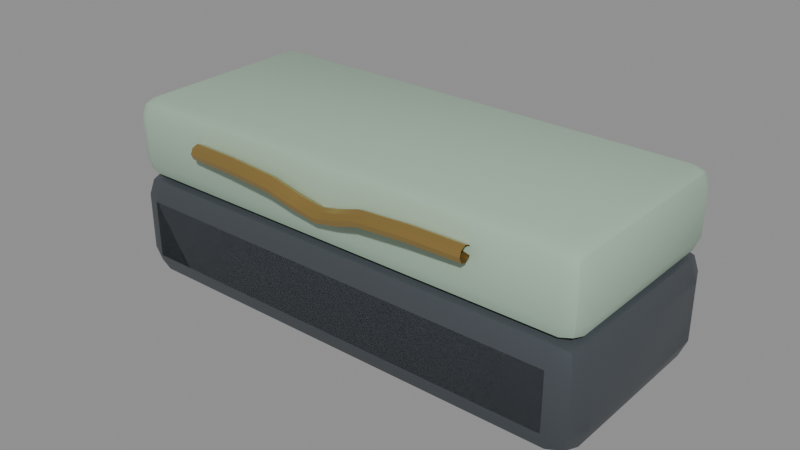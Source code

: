 # Source: checkout_product_eyewear_case.blend  (saved by Blender 5.1.30; exported with 4.5.12 LTS)
import bpy
from mathutils import Matrix  # noqa: F401  (used for matrix-valued properties, if any)

bpy.ops.wm.read_factory_settings(use_empty=True)
scene = bpy.context.scene
scene.name = 'Scene'

# ---- materials (node trees are filled in below, after node groups)
mat_m_charcoal = bpy.data.materials.new('M_Charcoal')
mat_m_charcoal.diffuse_color = (0.055, 0.065, 0.075, 1.0)
mat_m_skuaccent = bpy.data.materials.new('M_SKUAccent')
mat_m_skuaccent.diffuse_color = (0.38, 0.52, 0.4, 1.0)
mat_m_brass = bpy.data.materials.new('M_Brass')
mat_m_brass.diffuse_color = (0.58, 0.39, 0.12, 1.0)
mat_m_collision = bpy.data.materials.new('M_Collision')
mat_m_collision.use_transparency_overlap = False
mat_m_collision.show_transparent_back = False
mat_m_collision.diffuse_color = (1.0, 0.0, 1.0, 0.0)

# ---- material node trees
mat_m_charcoal.use_nodes = True; mat_m_charcoal.node_tree.nodes.clear()
_N = mat_m_charcoal.node_tree.nodes; _L = mat_m_charcoal.node_tree.links
n0 = _N.new('ShaderNodeBsdfPrincipled'); n0.name = 'Principled BSDF'; n0.location = (-200, 100)
n0.inputs[0].default_value = (0.055, 0.065, 0.075, 1.0)
n0.inputs[2].default_value = 0.43
n1 = _N.new('ShaderNodeOutputMaterial'); n1.name = 'Material Output'; n1.location = (200, 100)
_L.new(n0.outputs[0], n1.inputs[0])
n1.is_active_output = True
mat_m_skuaccent.use_nodes = True; mat_m_skuaccent.node_tree.nodes.clear()
_N = mat_m_skuaccent.node_tree.nodes; _L = mat_m_skuaccent.node_tree.links
n0 = _N.new('ShaderNodeBsdfPrincipled'); n0.name = 'Principled BSDF'; n0.location = (-200, 100)
n0.inputs[0].default_value = (0.38, 0.52, 0.4, 1.0)
n0.inputs[2].default_value = 0.52
n1 = _N.new('ShaderNodeOutputMaterial'); n1.name = 'Material Output'; n1.location = (200, 100)
_L.new(n0.outputs[0], n1.inputs[0])
n1.is_active_output = True
mat_m_brass.use_nodes = True; mat_m_brass.node_tree.nodes.clear()
_N = mat_m_brass.node_tree.nodes; _L = mat_m_brass.node_tree.links
n0 = _N.new('ShaderNodeBsdfPrincipled'); n0.name = 'Principled BSDF'; n0.location = (-200, 100)
n0.inputs[0].default_value = (0.58, 0.39, 0.12, 1.0)
n0.inputs[1].default_value = 0.88
n0.inputs[2].default_value = 0.3
n1 = _N.new('ShaderNodeOutputMaterial'); n1.name = 'Material Output'; n1.location = (200, 100)
_L.new(n0.outputs[0], n1.inputs[0])
n1.is_active_output = True
mat_m_collision.use_nodes = True; mat_m_collision.node_tree.nodes.clear()
_N = mat_m_collision.node_tree.nodes; _L = mat_m_collision.node_tree.links
n0 = _N.new('ShaderNodeBsdfPrincipled'); n0.name = 'Principled BSDF'; n0.location = (-200, 100)
n0.inputs[0].default_value = (1.0, 0.0, 1.0, 0.0)
n0.inputs[2].default_value = 1.0
n0.inputs[4].default_value = 0.0
n1 = _N.new('ShaderNodeOutputMaterial'); n1.name = 'Material Output'; n1.location = (200, 100)
_L.new(n0.outputs[0], n1.inputs[0])
n1.is_active_output = True

# ---- meshes
me_cube = bpy.data.meshes.new('Cube')
me_cube.from_pydata([(-0.07136, -0.02636, -0.018), (-0.07136, -0.035, -0.00936), (-0.08, -0.02636, -0.00936), (-0.07136, -0.03247, -0.01547), (-0.07635, -0.03135, -0.01435), (-0.07747, -0.03247, -0.00936), (-0.07747, -0.02636, -0.01547), (-0.07136, -0.035, 0.00936), (-0.07136, -0.02636, 0.018), (-0.08, -0.02636, 0.00936), (-0.07136, -0.03247, 0.01547), (-0.07635, -0.03135, 0.01435), (-0.07747, -0.02636, 0.01547), (-0.07747, -0.03247, 0.00936), (-0.07136, 0.02636, -0.018), (-0.08, 0.02636, -0.00936), (-0.07136, 0.035, -0.00936), (-0.07747, 0.02636, -0.01547), (-0.07635, 0.03135, -0.01435), (-0.07747, 0.03247, -0.00936), (-0.07136, 0.03247, -0.01547), (-0.07136, 0.02636, 0.018), (-0.07136, 0.035, 0.00936), (-0.08, 0.02636, 0.00936), (-0.07136, 0.03247, 0.01547), (-0.07635, 0.03135, 0.01435), (-0.07747, 0.03247, 0.00936), (-0.07747, 0.02636, 0.01547), (0.07136, -0.02636, -0.018), (0.08, -0.02636, -0.00936), (0.07136, -0.035, -0.00936), (0.07747, -0.02636, -0.01547), (0.07635, -0.03135, -0.01435), (0.07747, -0.03247, -0.00936), (0.07136, -0.03247, -0.01547), (0.07136, -0.02636, 0.018), (0.07136, -0.035, 0.00936), (0.08, -0.02636, 0.00936), (0.07136, -0.03247, 0.01547), (0.07635, -0.03135, 0.01435), (0.07747, -0.03247, 0.00936), (0.07747, -0.02636, 0.01547), (0.07136, 0.02636, -0.018), (0.07136, 0.035, -0.00936), (0.08, 0.02636, -0.00936), (0.07136, 0.03247, -0.01547), (0.07635, 0.03135, -0.01435), (0.07747, 0.03247, -0.00936), (0.07747, 0.02636, -0.01547), (0.07136, 0.02636, 0.018), (0.08, 0.02636, 0.00936), (0.07136, 0.035, 0.00936), (0.07747, 0.02636, 0.01547), (0.07635, 0.03135, 0.01435), (0.07747, 0.03247, 0.00936), (0.07136, 0.03247, 0.01547)], [], [(0, 3, 4, 6), (1, 5, 4, 3), (2, 6, 4, 5), (7, 10, 11, 13), (8, 12, 11, 10), (9, 13, 11, 12), (14, 17, 18, 20), (15, 19, 18, 17), (16, 20, 18, 19), (21, 24, 25, 27), (22, 26, 25, 24), (23, 27, 25, 26), (28, 31, 32, 34), (29, 33, 32, 31), (30, 34, 32, 33), (35, 38, 39, 41), (36, 40, 39, 38), (37, 41, 39, 40), (42, 45, 46, 48), (43, 47, 46, 45), (44, 48, 46, 47), (49, 52, 53, 55), (50, 54, 53, 52), (51, 55, 53, 54), (14, 0, 6, 17), (17, 6, 2, 15), (1, 7, 13, 5), (5, 13, 9, 2), (8, 21, 27, 12), (12, 27, 23, 9), (22, 16, 19, 26), (26, 19, 15, 23), (42, 14, 20, 45), (45, 20, 16, 43), (21, 49, 55, 24), (24, 55, 51, 22), (50, 44, 47, 54), (54, 47, 43, 51), (28, 42, 48, 31), (31, 48, 44, 29), (49, 35, 41, 52), (52, 41, 37, 50), (36, 30, 33, 40), (40, 33, 29, 37), (0, 28, 34, 3), (3, 34, 30, 1), (35, 8, 10, 38), (38, 10, 7, 36), (14, 42, 28, 0), (2, 9, 23, 15), (30, 36, 7, 1), (49, 21, 8, 35), (16, 22, 51, 43), (44, 50, 37, 29)])
me_cube.polygons.foreach_set('use_smooth', [True] * 54)
_k = set([(3, 4), (3, 34), (4, 5), (4, 6), (5, 13), (6, 17), (10, 11), (10, 38), (11, 12), (11, 13), (12, 27), (17, 18), (18, 19), (18, 20), (19, 26), (20, 45), (24, 25), (24, 55), (25, 26), (25, 27), (31, 32), (31, 48), (32, 33), (32, 34), (33, 40), (38, 39), (39, 40), (39, 41), (41, 52), (45, 46), (46, 47), (46, 48), (47, 54), (52, 53), (53, 54), (53, 55)])
me_cube.attributes.new('sharp_edge', 'BOOLEAN', 'EDGE').data.foreach_set('value', [ (min(e.vertices), max(e.vertices)) in _k for e in me_cube.edges])
_uv = me_cube.uv_layers.new(name='UVMap')
_uv.uv.foreach_set('vector', [0.03324, 0.03324, 0.005768, 0.03324, 0.01081, 0.01081, 0.03324, 0.005768, 0.7245, 0.03069, 0.7245, 0.005768, 0.7469, 0.01165, 0.752, 0.03278, 0.7245, 0.9668, 0.752, 0.9668, 0.7469, 0.9892, 0.7245, 0.9942, 0.6403, 0.03069, 0.6128, 0.03278, 0.6179, 0.01165, 0.6403, 0.005768, 0.3368, 0.675, 0.3368, 0.7025, 0.3143, 0.6974, 0.3093, 0.675, 0.6403, 0.9668, 0.6403, 0.9942, 0.6179, 0.9892, 0.6128, 0.9668, 0.2703, 0.03324, 0.2703, 0.005768, 0.2927, 0.01081, 0.2978, 0.03324, 0.7245, 0.7297, 0.7245, 0.7022, 0.7469, 0.7073, 0.752, 0.7297, 0.8751, 0.6616, 0.9026, 0.6637, 0.8976, 0.6867, 0.8751, 0.6907, 0.5738, 0.675, 0.6013, 0.675, 0.5963, 0.6974, 0.5738, 0.7025, 0.791, 0.6616, 0.791, 0.6907, 0.7685, 0.6867, 0.7635, 0.6637, 0.6403, 0.7297, 0.6128, 0.7297, 0.6179, 0.7073, 0.6403, 0.7022, 0.03324, 0.675, 0.03324, 0.7025, 0.01081, 0.6974, 0.005768, 0.675, 0.8751, 0.7297, 0.8751, 0.7022, 0.8976, 0.7073, 0.9026, 0.7297, 0.7245, 0.6616, 0.752, 0.6637, 0.7469, 0.6867, 0.7245, 0.6907, 0.3368, 0.03324, 0.3093, 0.03324, 0.3143, 0.01081, 0.3368, 0.005768, 0.6403, 0.6616, 0.6403, 0.6907, 0.6179, 0.6867, 0.6128, 0.6637, 0.791, 0.7297, 0.7635, 0.7297, 0.7685, 0.7073, 0.791, 0.7022, 0.2703, 0.675, 0.2978, 0.675, 0.2927, 0.6974, 0.2703, 0.7025, 0.8751, 0.03069, 0.8751, 0.005768, 0.8976, 0.01165, 0.9026, 0.03278, 0.8751, 0.9668, 0.9026, 0.9668, 0.8976, 0.9892, 0.8751, 0.9942, 0.5738, 0.03324, 0.5738, 0.005768, 0.5963, 0.01081, 0.6013, 0.03324, 0.791, 0.9668, 0.791, 0.9942, 0.7685, 0.9892, 0.7635, 0.9668, 0.791, 0.03069, 0.7635, 0.03278, 0.7685, 0.01165, 0.791, 0.005768, 0.2703, 0.03324, 0.03324, 0.03324, 0.03324, 0.005768, 0.2703, 0.005768, 0.752, 0.7297, 0.752, 0.9668, 0.7245, 0.9668, 0.7245, 0.7297, 0.7245, 0.03069, 0.6403, 0.03069, 0.6403, 0.005768, 0.7245, 0.005768, 0.7245, 0.9942, 0.6403, 0.9942, 0.6403, 0.9668, 0.7245, 0.9668, 0.3368, 0.675, 0.5738, 0.675, 0.5738, 0.7025, 0.3368, 0.7025, 0.6128, 0.9668, 0.6128, 0.7297, 0.6403, 0.7297, 0.6403, 0.9668, 0.791, 0.6616, 0.8751, 0.6616, 0.8751, 0.6907, 0.791, 0.6907, 0.6403, 0.7022, 0.7245, 0.7022, 0.7245, 0.7297, 0.6403, 0.7297, 0.2703, 0.675, 0.2703, 0.03324, 0.2978, 0.03324, 0.2978, 0.675, 0.9026, 0.03278, 0.9026, 0.6637, 0.8751, 0.6616, 0.8751, 0.03069, 0.5738, 0.675, 0.5738, 0.03324, 0.6013, 0.03324, 0.6013, 0.675, 0.7635, 0.6637, 0.7635, 0.03278, 0.791, 0.03069, 0.791, 0.6616, 0.791, 0.9668, 0.8751, 0.9668, 0.8751, 0.9942, 0.791, 0.9942, 0.791, 0.005768, 0.8751, 0.005768, 0.8751, 0.03069, 0.791, 0.03069, 0.03324, 0.675, 0.2703, 0.675, 0.2703, 0.7025, 0.03324, 0.7025, 0.9026, 0.7297, 0.9026, 0.9668, 0.8751, 0.9668, 0.8751, 0.7297, 0.5738, 0.03324, 0.3368, 0.03324, 0.3368, 0.005768, 0.5738, 0.005768, 0.7635, 0.9668, 0.7635, 0.7297, 0.791, 0.7297, 0.791, 0.9668, 0.6403, 0.6616, 0.7245, 0.6616, 0.7245, 0.6907, 0.6403, 0.6907, 0.791, 0.7022, 0.8751, 0.7022, 0.8751, 0.7297, 0.791, 0.7297, 0.03324, 0.03324, 0.03324, 0.675, 0.005768, 0.675, 0.005768, 0.03324, 0.752, 0.03278, 0.752, 0.6637, 0.7245, 0.6616, 0.7245, 0.03069, 0.3368, 0.03324, 0.3368, 0.675, 0.3093, 0.675, 0.3093, 0.03324, 0.6128, 0.6637, 0.6128, 0.03278, 0.6403, 0.03069, 0.6403, 0.6616, 0.2703, 0.03324, 0.2703, 0.675, 0.03324, 0.675, 0.03324, 0.03324, 0.7245, 0.9668, 0.6403, 0.9668, 0.6403, 0.7297, 0.7245, 0.7297, 0.7245, 0.6616, 0.6403, 0.6616, 0.6403, 0.03069, 0.7245, 0.03069, 0.5738, 0.03324, 0.5738, 0.675, 0.3368, 0.675, 0.3368, 0.03324, 0.8751, 0.6616, 0.791, 0.6616, 0.791, 0.03069, 0.8751, 0.03069, 0.8751, 0.9668, 0.791, 0.9668, 0.791, 0.7297, 0.8751, 0.7297])
me_cube.materials.append(mat_m_charcoal)
me_cube.update()
me_cube_001 = bpy.data.meshes.new('Cube.001')
me_cube_001.from_pydata([(-0.07276, -0.02776, -0.013), (-0.07276, -0.034, -0.00676), (-0.079, -0.02776, -0.00676), (-0.07276, -0.03217, -0.01117), (-0.07636, -0.03136, -0.01036), (-0.07717, -0.03217, -0.00676), (-0.07717, -0.02776, -0.01117), (-0.07276, -0.034, 0.00676), (-0.07276, -0.02776, 0.013), (-0.079, -0.02776, 0.00676), (-0.07276, -0.03217, 0.01117), (-0.07636, -0.03136, 0.01036), (-0.07717, -0.02776, 0.01117), (-0.07717, -0.03217, 0.00676), (-0.07276, 0.02776, -0.013), (-0.079, 0.02776, -0.00676), (-0.07276, 0.034, -0.00676), (-0.07717, 0.02776, -0.01117), (-0.07636, 0.03136, -0.01036), (-0.07717, 0.03217, -0.00676), (-0.07276, 0.03217, -0.01117), (-0.07276, 0.02776, 0.013), (-0.07276, 0.034, 0.00676), (-0.079, 0.02776, 0.00676), (-0.07276, 0.03217, 0.01117), (-0.07636, 0.03136, 0.01036), (-0.07717, 0.03217, 0.00676), (-0.07717, 0.02776, 0.01117), (0.07276, -0.02776, -0.013), (0.079, -0.02776, -0.00676), (0.07276, -0.034, -0.00676), (0.07717, -0.02776, -0.01117), (0.07636, -0.03136, -0.01036), (0.07717, -0.03217, -0.00676), (0.07276, -0.03217, -0.01117), (0.07276, -0.02776, 0.013), (0.07276, -0.034, 0.00676), (0.079, -0.02776, 0.00676), (0.07276, -0.03217, 0.01117), (0.07636, -0.03136, 0.01036), (0.07717, -0.03217, 0.00676), (0.07717, -0.02776, 0.01117), (0.07276, 0.02776, -0.013), (0.07276, 0.034, -0.00676), (0.079, 0.02776, -0.00676), (0.07276, 0.03217, -0.01117), (0.07636, 0.03136, -0.01036), (0.07717, 0.03217, -0.00676), (0.07717, 0.02776, -0.01117), (0.07276, 0.02776, 0.013), (0.079, 0.02776, 0.00676), (0.07276, 0.034, 0.00676), (0.07717, 0.02776, 0.01117), (0.07636, 0.03136, 0.01036), (0.07717, 0.03217, 0.00676), (0.07276, 0.03217, 0.01117)], [], [(0, 3, 4, 6), (1, 5, 4, 3), (2, 6, 4, 5), (7, 10, 11, 13), (8, 12, 11, 10), (9, 13, 11, 12), (14, 17, 18, 20), (15, 19, 18, 17), (16, 20, 18, 19), (21, 24, 25, 27), (22, 26, 25, 24), (23, 27, 25, 26), (28, 31, 32, 34), (29, 33, 32, 31), (30, 34, 32, 33), (35, 38, 39, 41), (36, 40, 39, 38), (37, 41, 39, 40), (42, 45, 46, 48), (43, 47, 46, 45), (44, 48, 46, 47), (49, 52, 53, 55), (50, 54, 53, 52), (51, 55, 53, 54), (14, 0, 6, 17), (17, 6, 2, 15), (1, 7, 13, 5), (5, 13, 9, 2), (8, 21, 27, 12), (12, 27, 23, 9), (22, 16, 19, 26), (26, 19, 15, 23), (42, 14, 20, 45), (45, 20, 16, 43), (21, 49, 55, 24), (24, 55, 51, 22), (50, 44, 47, 54), (54, 47, 43, 51), (28, 42, 48, 31), (31, 48, 44, 29), (49, 35, 41, 52), (52, 41, 37, 50), (36, 30, 33, 40), (40, 33, 29, 37), (0, 28, 34, 3), (3, 34, 30, 1), (35, 8, 10, 38), (38, 10, 7, 36), (14, 42, 28, 0), (2, 9, 23, 15), (30, 36, 7, 1), (49, 21, 8, 35), (16, 22, 51, 43), (44, 50, 37, 29)])
me_cube_001.polygons.foreach_set('use_smooth', [True] * 54)
_k = set([(3, 4), (3, 34), (4, 5), (4, 6), (5, 13), (6, 17), (10, 11), (10, 38), (11, 12), (11, 13), (12, 27), (17, 18), (18, 19), (18, 20), (19, 26), (20, 45), (24, 25), (24, 55), (25, 26), (25, 27), (31, 32), (31, 48), (32, 33), (32, 34), (33, 40), (38, 39), (39, 40), (39, 41), (41, 52), (45, 46), (46, 47), (46, 48), (47, 54), (52, 53), (53, 54), (53, 55)])
me_cube_001.attributes.new('sharp_edge', 'BOOLEAN', 'EDGE').data.foreach_set('value', [ (min(e.vertices), max(e.vertices)) in _k for e in me_cube_001.edges])
_uv = me_cube_001.uv_layers.new(name='UVMap')
_uv.uv.foreach_set('vector', [0.02693, 0.02693, 0.005661, 0.02693, 0.009563, 0.009563, 0.02693, 0.005661, 0.735, 0.02693, 0.735, 0.005661, 0.7524, 0.009563, 0.7563, 0.02693, 0.9731, 0.288, 0.9943, 0.2897, 0.9904, 0.3074, 0.9731, 0.3106, 0.6699, 0.02693, 0.6486, 0.02693, 0.6525, 0.009563, 0.6699, 0.005661, 0.3484, 0.7283, 0.3484, 0.7496, 0.331, 0.7457, 0.3271, 0.7283, 0.9079, 0.288, 0.9079, 0.3106, 0.8905, 0.3074, 0.8866, 0.2897, 0.2945, 0.02693, 0.2945, 0.005661, 0.3119, 0.009563, 0.3158, 0.02693, 0.9731, 0.02496, 0.9731, 0.005661, 0.9904, 0.01021, 0.9943, 0.02657, 0.7889, 0.02818, 0.7676, 0.02657, 0.7715, 0.008783, 0.7889, 0.005661, 0.616, 0.7283, 0.6373, 0.7283, 0.6334, 0.7457, 0.616, 0.7496, 0.854, 0.02818, 0.854, 0.005661, 0.8714, 0.008783, 0.8753, 0.02657, 0.9079, 0.02496, 0.8866, 0.02657, 0.8905, 0.01021, 0.9079, 0.005661, 0.02693, 0.7283, 0.02693, 0.7496, 0.009563, 0.7457, 0.005661, 0.7283, 0.9079, 0.6043, 0.9079, 0.6268, 0.8905, 0.6237, 0.8866, 0.6059, 0.735, 0.7283, 0.7563, 0.7283, 0.7524, 0.7457, 0.735, 0.7496, 0.3484, 0.02693, 0.3271, 0.02693, 0.331, 0.009563, 0.3484, 0.005661, 0.6699, 0.7283, 0.6699, 0.7496, 0.6525, 0.7457, 0.6486, 0.7283, 0.9731, 0.6043, 0.9943, 0.6059, 0.9904, 0.6237, 0.9731, 0.6268, 0.2945, 0.7283, 0.3158, 0.7283, 0.3119, 0.7457, 0.2945, 0.7496, 0.7889, 0.7177, 0.7889, 0.737, 0.7715, 0.7325, 0.7676, 0.7161, 0.9079, 0.3412, 0.8866, 0.3428, 0.8905, 0.3264, 0.9079, 0.3219, 0.616, 0.02693, 0.616, 0.005661, 0.6334, 0.009563, 0.6373, 0.02693, 0.9731, 0.3412, 0.9731, 0.3219, 0.9904, 0.3264, 0.9943, 0.3428, 0.854, 0.7177, 0.8753, 0.7161, 0.8714, 0.7325, 0.854, 0.737, 0.2945, 0.02693, 0.02693, 0.02693, 0.02693, 0.005661, 0.2945, 0.005661, 0.9943, 0.02657, 0.9943, 0.2897, 0.9731, 0.288, 0.9731, 0.02496, 0.735, 0.02693, 0.6699, 0.02693, 0.6699, 0.005661, 0.735, 0.005661, 0.9731, 0.3106, 0.9079, 0.3106, 0.9079, 0.288, 0.9731, 0.288, 0.3484, 0.7283, 0.616, 0.7283, 0.616, 0.7496, 0.3484, 0.7496, 0.8866, 0.2897, 0.8866, 0.02657, 0.9079, 0.02496, 0.9079, 0.288, 0.854, 0.02818, 0.7889, 0.02818, 0.7889, 0.005661, 0.854, 0.005661, 0.9079, 0.005661, 0.9731, 0.005661, 0.9731, 0.02496, 0.9079, 0.02496, 0.2945, 0.7283, 0.2945, 0.02693, 0.3158, 0.02693, 0.3158, 0.7283, 0.7676, 0.7161, 0.7676, 0.02657, 0.7889, 0.02818, 0.7889, 0.7177, 0.616, 0.7283, 0.616, 0.02693, 0.6373, 0.02693, 0.6373, 0.7283, 0.8753, 0.02657, 0.8753, 0.7161, 0.854, 0.7177, 0.854, 0.02818, 0.9731, 0.3412, 0.9079, 0.3412, 0.9079, 0.3219, 0.9731, 0.3219, 0.854, 0.737, 0.7889, 0.737, 0.7889, 0.7177, 0.854, 0.7177, 0.02693, 0.7283, 0.2945, 0.7283, 0.2945, 0.7496, 0.02693, 0.7496, 0.8866, 0.6059, 0.8866, 0.3428, 0.9079, 0.3412, 0.9079, 0.6043, 0.616, 0.02693, 0.3484, 0.02693, 0.3484, 0.005661, 0.616, 0.005661, 0.9943, 0.3428, 0.9943, 0.6059, 0.9731, 0.6043, 0.9731, 0.3412, 0.6699, 0.7283, 0.735, 0.7283, 0.735, 0.7496, 0.6699, 0.7496, 0.9731, 0.6268, 0.9079, 0.6268, 0.9079, 0.6043, 0.9731, 0.6043, 0.02693, 0.02693, 0.02693, 0.7283, 0.005661, 0.7283, 0.005661, 0.02693, 0.7563, 0.02693, 0.7563, 0.7283, 0.735, 0.7283, 0.735, 0.02693, 0.3484, 0.02693, 0.3484, 0.7283, 0.3271, 0.7283, 0.3271, 0.02693, 0.6486, 0.7283, 0.6486, 0.02693, 0.6699, 0.02693, 0.6699, 0.7283, 0.2945, 0.02693, 0.2945, 0.7283, 0.02693, 0.7283, 0.02693, 0.02693, 0.9731, 0.288, 0.9079, 0.288, 0.9079, 0.02496, 0.9731, 0.02496, 0.735, 0.7283, 0.6699, 0.7283, 0.6699, 0.02693, 0.735, 0.02693, 0.616, 0.02693, 0.616, 0.7283, 0.3484, 0.7283, 0.3484, 0.02693, 0.7889, 0.02818, 0.854, 0.02818, 0.854, 0.7177, 0.7889, 0.7177, 0.9079, 0.3412, 0.9731, 0.3412, 0.9731, 0.6043, 0.9079, 0.6043])
me_cube_001.materials.append(mat_m_skuaccent)
me_cube_001.update()
me_eyewearlensmarkcurve = bpy.data.meshes.new('EyewearLensMarkCurve')
me_eyewearlensmarkcurve.from_pydata([(-0.04789, -0.03424, 0.05277), (-0.048, -0.036, 0.0535), (-0.04811, -0.03776, 0.05277), (-0.04816, -0.0385, 0.051), (-0.04811, -0.03776, 0.04923), (-0.048, -0.036, 0.0485), (-0.04789, -0.03424, 0.04923), (-0.04784, -0.0335, 0.051), (-0.03184, -0.03566, 0.05347), (-0.03195, -0.03743, 0.05421), (-0.03206, -0.03919, 0.05347), (-0.03211, -0.03992, 0.05171), (-0.03206, -0.03919, 0.04994), (-0.03195, -0.03743, 0.04921), (-0.03184, -0.03566, 0.04994), (-0.0318, -0.03493, 0.05171), (-0.01574, -0.03624, 0.05275), (-0.01552, -0.038, 0.05345), (-0.01558, -0.03977, 0.05272), (-0.01589, -0.0405, 0.05097), (-0.01626, -0.03976, 0.04925), (-0.01648, -0.038, 0.04855), (-0.01642, -0.03623, 0.04928), (-0.01611, -0.0355, 0.05103), (-0.007708, -0.03516, 0.04987), (-0.007287, -0.03691, 0.05052), (-0.007301, -0.03867, 0.04977), (-0.007741, -0.03941, 0.04806), (-0.008351, -0.0387, 0.04639), (-0.008772, -0.03695, 0.04574), (-0.008758, -0.03519, 0.04649), (-0.008317, -0.03445, 0.0482), (2.028e-10, -0.03425, 0.04779), (3.492e-10, -0.03603, 0.0485), (3.492e-10, -0.03779, 0.04775), (5.821e-11, -0.0385, 0.04597), (-2.028e-10, -0.03775, 0.04421), (-3.492e-10, -0.03597, 0.0435), (-3.492e-10, -0.03421, 0.04425), (0.0, -0.0335, 0.04603), (0.007708, -0.03516, 0.04987), (0.007287, -0.03691, 0.05052), (0.007301, -0.03867, 0.04977), (0.007741, -0.03941, 0.04806), (0.008351, -0.0387, 0.04639), (0.008772, -0.03695, 0.04574), (0.008758, -0.03519, 0.04649), (0.008317, -0.03445, 0.0482), (0.01574, -0.03624, 0.05275), (0.01552, -0.038, 0.05345), (0.01558, -0.03977, 0.05272), (0.01589, -0.0405, 0.05097), (0.01626, -0.03976, 0.04925), (0.01648, -0.038, 0.04855), (0.01642, -0.03623, 0.04928), (0.01611, -0.0355, 0.05103), (0.03184, -0.03566, 0.05347), (0.03195, -0.03743, 0.05421), (0.03206, -0.03919, 0.05347), (0.03211, -0.03992, 0.05171), (0.03206, -0.03919, 0.04994), (0.03195, -0.03743, 0.04921), (0.03184, -0.03566, 0.04994), (0.0318, -0.03493, 0.05171), (0.04789, -0.03424, 0.05277), (0.048, -0.036, 0.0535), (0.04811, -0.03776, 0.05277), (0.04816, -0.0385, 0.051), (0.04811, -0.03776, 0.04923), (0.048, -0.036, 0.0485), (0.04789, -0.03424, 0.04923), (0.04784, -0.0335, 0.051)], [], [(0, 8, 15, 7), (1, 9, 8, 0), (2, 10, 9, 1), (3, 11, 10, 2), (4, 12, 11, 3), (5, 13, 12, 4), (6, 14, 13, 5), (7, 15, 14, 6), (8, 16, 23, 15), (9, 17, 16, 8), (10, 18, 17, 9), (11, 19, 18, 10), (12, 20, 19, 11), (13, 21, 20, 12), (14, 22, 21, 13), (15, 23, 22, 14), (16, 24, 31, 23), (17, 25, 24, 16), (18, 26, 25, 17), (19, 27, 26, 18), (20, 28, 27, 19), (21, 29, 28, 20), (22, 30, 29, 21), (23, 31, 30, 22), (24, 32, 39, 31), (25, 33, 32, 24), (26, 34, 33, 25), (27, 35, 34, 26), (28, 36, 35, 27), (29, 37, 36, 28), (30, 38, 37, 29), (31, 39, 38, 30), (32, 40, 47, 39), (33, 41, 40, 32), (34, 42, 41, 33), (35, 43, 42, 34), (36, 44, 43, 35), (37, 45, 44, 36), (38, 46, 45, 37), (39, 47, 46, 38), (40, 48, 55, 47), (41, 49, 48, 40), (42, 50, 49, 41), (43, 51, 50, 42), (44, 52, 51, 43), (45, 53, 52, 44), (46, 54, 53, 45), (47, 55, 54, 46), (48, 56, 63, 55), (49, 57, 56, 48), (50, 58, 57, 49), (51, 59, 58, 50), (52, 60, 59, 51), (53, 61, 60, 52), (54, 62, 61, 53), (55, 63, 62, 54), (56, 64, 71, 63), (57, 65, 64, 56), (58, 66, 65, 57), (59, 67, 66, 58), (60, 68, 67, 59), (61, 69, 68, 60), (62, 70, 69, 61), (63, 71, 70, 62)])
me_eyewearlensmarkcurve.polygons.foreach_set('use_smooth', [True] * 64)
_k = set([(0, 8), (1, 9), (2, 10), (3, 11), (4, 12), (5, 13), (6, 14), (7, 15), (8, 16), (9, 17), (10, 18), (11, 19), (12, 20), (13, 21), (14, 22), (15, 23), (16, 24), (17, 25), (18, 26), (19, 27), (20, 28), (21, 29), (22, 30), (23, 31), (24, 32), (25, 33), (26, 34), (27, 35), (28, 36), (29, 37), (30, 38), (31, 39), (32, 40), (33, 41), (34, 42), (35, 43), (36, 44), (37, 45), (38, 46), (39, 47), (40, 48), (41, 49), (42, 50), (43, 51), (44, 52), (45, 53), (46, 54), (47, 55), (48, 56), (49, 57), (50, 58), (51, 59), (52, 60), (53, 61), (54, 62), (55, 63), (56, 64), (57, 65), (58, 66), (59, 67), (60, 68), (61, 69), (62, 70), (63, 71)])
me_eyewearlensmarkcurve.attributes.new('sharp_edge', 'BOOLEAN', 'EDGE').data.foreach_set('value', [ (min(e.vertices), max(e.vertices)) in _k for e in me_eyewearlensmarkcurve.edges])
_uv = me_eyewearlensmarkcurve.uv_layers.new(name='UVMap')
_uv.uv.foreach_set('vector', [0.02983, 0.9922, 0.01742, 0.8268, 0.03714, 0.8263, 0.04955, 0.9918, 0.01582, 0.9934, 0.003414, 0.8279, 0.01742, 0.8268, 0.02983, 0.9922, 0.3338, 0.9961, 0.3231, 0.8306, 0.3428, 0.8295, 0.3535, 0.995, 0.3198, 0.9966, 0.309, 0.8311, 0.3231, 0.8306, 0.3338, 0.9961, 0.1588, 0.003885, 0.1464, 0.1694, 0.1267, 0.1689, 0.1391, 0.003414, 0.1728, 0.005022, 0.1604, 0.1705, 0.1464, 0.1694, 0.1588, 0.003885, 0.2413, 0.9922, 0.2521, 0.8268, 0.2718, 0.8279, 0.261, 0.9934, 0.2273, 0.9918, 0.2381, 0.8263, 0.2521, 0.8268, 0.2413, 0.9922, 0.01742, 0.8268, 0.02198, 0.6607, 0.04133, 0.6645, 0.03714, 0.8263, 0.3428, 0.8295, 0.3343, 0.66, 0.3483, 0.6623, 0.3566, 0.8284, 0.3231, 0.8306, 0.3145, 0.6607, 0.3343, 0.66, 0.3428, 0.8295, 0.309, 0.8311, 0.3006, 0.6639, 0.3145, 0.6607, 0.3231, 0.8306, 0.1464, 0.1694, 0.1507, 0.3323, 0.1314, 0.3361, 0.1267, 0.1689, 0.2718, 0.8279, 0.2798, 0.6684, 0.2938, 0.6661, 0.2856, 0.829, 0.2521, 0.8268, 0.2601, 0.6677, 0.2798, 0.6684, 0.2718, 0.8279, 0.2381, 0.8263, 0.2462, 0.6645, 0.2601, 0.6677, 0.2521, 0.8268, 0.02198, 0.6607, 0.05372, 0.5779, 0.07242, 0.5842, 0.04133, 0.6645, 0.00827, 0.6584, 0.04056, 0.5735, 0.05372, 0.5779, 0.02198, 0.6607, 0.3145, 0.6607, 0.3132, 0.5753, 0.3329, 0.5751, 0.3343, 0.66, 0.1314, 0.3361, 0.1634, 0.4202, 0.1501, 0.4247, 0.1177, 0.3393, 0.1507, 0.3323, 0.1821, 0.4139, 0.1634, 0.4202, 0.1314, 0.3361, 0.1644, 0.33, 0.1953, 0.4095, 0.1821, 0.4139, 0.1507, 0.3323, 0.2601, 0.6677, 0.2614, 0.5887, 0.2811, 0.5888, 0.2798, 0.6684, 0.04133, 0.6645, 0.07242, 0.5842, 0.08571, 0.5887, 0.05499, 0.6677, 0.05372, 0.5779, 0.07712, 0.4984, 0.09685, 0.4984, 0.07242, 0.5842, 0.04056, 0.5735, 0.06325, 0.4984, 0.07712, 0.4984, 0.05372, 0.5779, 0.3132, 0.5753, 0.3135, 0.5, 0.3332, 0.5, 0.3329, 0.5751, 0.1634, 0.4202, 0.1869, 0.5, 0.1729, 0.5, 0.1501, 0.4247, 0.1821, 0.4139, 0.2066, 0.5, 0.1869, 0.5, 0.1634, 0.4202, 0.1953, 0.4095, 0.2205, 0.5, 0.2066, 0.5, 0.1821, 0.4139, 0.2614, 0.5887, 0.2611, 0.4984, 0.2808, 0.4984, 0.2811, 0.5888, 0.07242, 0.5842, 0.09685, 0.4984, 0.1109, 0.4984, 0.08571, 0.5887, 0.07712, 0.4984, 0.05372, 0.4189, 0.07242, 0.4126, 0.09685, 0.4984, 0.06325, 0.4984, 0.04056, 0.4233, 0.05372, 0.4189, 0.07712, 0.4984, 0.3135, 0.5, 0.3132, 0.4247, 0.3329, 0.4249, 0.3332, 0.5, 0.1869, 0.5, 0.1634, 0.5798, 0.1501, 0.5753, 0.1729, 0.5, 0.2066, 0.5, 0.1821, 0.5861, 0.1634, 0.5798, 0.1869, 0.5, 0.2205, 0.5, 0.1953, 0.5905, 0.1821, 0.5861, 0.2066, 0.5, 0.2611, 0.4984, 0.2614, 0.4081, 0.2811, 0.4079, 0.2808, 0.4984, 0.09685, 0.4984, 0.07242, 0.4126, 0.08571, 0.4081, 0.1109, 0.4984, 0.05372, 0.4189, 0.02198, 0.3361, 0.04133, 0.3323, 0.07242, 0.4126, 0.04056, 0.4233, 0.00827, 0.3384, 0.02198, 0.3361, 0.05372, 0.4189, 0.3132, 0.4247, 0.3145, 0.3393, 0.3343, 0.34, 0.3329, 0.4249, 0.1634, 0.5798, 0.1314, 0.6639, 0.1177, 0.6607, 0.1501, 0.5753, 0.1821, 0.5861, 0.1507, 0.6677, 0.1314, 0.6639, 0.1634, 0.5798, 0.1953, 0.5905, 0.1644, 0.67, 0.1507, 0.6677, 0.1821, 0.5861, 0.2614, 0.4081, 0.2601, 0.3291, 0.2798, 0.3284, 0.2811, 0.4079, 0.07242, 0.4126, 0.04133, 0.3323, 0.05499, 0.3291, 0.08571, 0.4081, 0.02198, 0.3361, 0.01742, 0.17, 0.03714, 0.1705, 0.04133, 0.3323, 0.3343, 0.34, 0.3428, 0.1705, 0.3566, 0.1716, 0.3483, 0.3377, 0.3145, 0.3393, 0.3231, 0.1694, 0.3428, 0.1705, 0.3343, 0.34, 0.3006, 0.3361, 0.309, 0.1689, 0.3231, 0.1694, 0.3145, 0.3393, 0.1507, 0.6677, 0.1464, 0.8306, 0.1267, 0.8311, 0.1314, 0.6639, 0.2798, 0.3284, 0.2718, 0.1689, 0.2856, 0.1677, 0.2938, 0.3307, 0.2601, 0.3291, 0.2521, 0.17, 0.2718, 0.1689, 0.2798, 0.3284, 0.2462, 0.3323, 0.2381, 0.1705, 0.2521, 0.17, 0.2601, 0.3291, 0.01742, 0.17, 0.02983, 0.004551, 0.04955, 0.005022, 0.03714, 0.1705, 0.003414, 0.1689, 0.01582, 0.003414, 0.02983, 0.004551, 0.01742, 0.17, 0.3231, 0.1694, 0.3338, 0.003885, 0.3535, 0.005022, 0.3428, 0.1705, 0.309, 0.1689, 0.3198, 0.003414, 0.3338, 0.003885, 0.3231, 0.1694, 0.1464, 0.8306, 0.1588, 0.9961, 0.1391, 0.9966, 0.1267, 0.8311, 0.1604, 0.8295, 0.1728, 0.995, 0.1588, 0.9961, 0.1464, 0.8306, 0.2521, 0.17, 0.2413, 0.004551, 0.261, 0.003414, 0.2718, 0.1689, 0.2381, 0.1705, 0.2273, 0.005022, 0.2413, 0.004551, 0.2521, 0.17])
me_eyewearlensmarkcurve.materials.append(mat_m_brass)
me_eyewearlensmarkcurve.auto_texspace = False
me_eyewearlensmarkcurve.update()
me_cube_002 = bpy.data.meshes.new('Cube.002')
me_cube_002.from_pydata([(-0.08, -0.035, -0.03), (-0.08, -0.035, 0.03), (-0.08, 0.035, -0.03), (-0.08, 0.035, 0.03), (0.08, -0.035, -0.03), (0.08, -0.035, 0.03), (0.08, 0.035, -0.03), (0.08, 0.035, 0.03)], [], [(0, 1, 3, 2), (2, 3, 7, 6), (6, 7, 5, 4), (4, 5, 1, 0), (2, 6, 4, 0), (7, 3, 1, 5)])
me_cube_002.polygons.foreach_set('use_smooth', [True] * 6)
_k = set([(0, 1), (0, 2), (0, 4), (1, 3), (1, 5), (2, 3), (2, 6), (3, 7), (4, 5), (4, 6), (5, 7), (6, 7)])
me_cube_002.attributes.new('sharp_edge', 'BOOLEAN', 'EDGE').data.foreach_set('value', [ (min(e.vertices), max(e.vertices)) in _k for e in me_cube_002.edges])
_uv = me_cube_002.uv_layers.new(name='UVMap')
_uv.uv.foreach_set('vector', [0.2258, 0.8605, 0.005906, 0.8605, 0.005906, 0.604, 0.2258, 0.604, 0.7624, 0.5922, 0.5426, 0.5922, 0.5426, 0.005906, 0.7624, 0.005906, 0.4941, 0.8605, 0.2742, 0.8605, 0.2742, 0.604, 0.4941, 0.604, 0.9941, 0.5922, 0.7742, 0.5922, 0.7742, 0.005906, 0.9941, 0.005906, 0.2624, 0.005906, 0.2624, 0.5922, 0.005906, 0.5922, 0.005906, 0.005906, 0.5307, 0.005906, 0.5307, 0.5922, 0.2742, 0.5922, 0.2742, 0.005906])
me_cube_002.materials.append(mat_m_collision)
me_cube_002.update()

# ---- objects
ob_checkout_product_eyewear_case = bpy.data.objects.new('checkout_product_eyewear_case', None)
ob_eyewearcaselower = bpy.data.objects.new('EyewearCaseLower', me_cube)
ob_eyewearcaselid = bpy.data.objects.new('EyewearCaseLid', me_cube_001)
ob_eyewearlensmark = bpy.data.objects.new('EyewearLensMark', me_eyewearlensmarkcurve)
ob_anchor_productbarcode = bpy.data.objects.new('ANCHOR_ProductBarcode', None)
ob_anchor_productgripprimary = bpy.data.objects.new('ANCHOR_ProductGripPrimary', None)
ob_col_product = bpy.data.objects.new('COL_Product', me_cube_002)

# ---- transforms, parenting, visibility, modifiers, constraints
ob_checkout_product_eyewear_case.location = (0.0, 0.0, 0.0)
ob_checkout_product_eyewear_case.empty_display_size = 0.06
ob_eyewearcaselower.parent = ob_checkout_product_eyewear_case
ob_eyewearcaselower.location = (0.0, 0.0, 0.018)
ob_eyewearcaselid.parent = ob_checkout_product_eyewear_case
ob_eyewearcaselid.location = (0.0, 0.0, 0.047)
ob_eyewearlensmark.parent = ob_checkout_product_eyewear_case
ob_eyewearlensmark.location = (0.0, 0.0, 0.0)
ob_anchor_productbarcode.parent = ob_checkout_product_eyewear_case
ob_anchor_productbarcode.location = (0.0, 0.037, 0.03)
ob_anchor_productbarcode.empty_display_type = 'ARROWS'
ob_anchor_productbarcode.empty_display_size = 0.045
ob_anchor_productgripprimary.parent = ob_checkout_product_eyewear_case
ob_anchor_productgripprimary.location = (0.0, 0.0, 0.036)
ob_anchor_productgripprimary.empty_display_type = 'ARROWS'
ob_anchor_productgripprimary.empty_display_size = 0.045
ob_col_product.parent = ob_checkout_product_eyewear_case
ob_col_product.location = (0.0, 0.0, 0.03)
ob_col_product.display_type = 'WIRE'
ob_col_product.show_in_front = True

# ---- collection membership
scene.collection.objects.link(ob_checkout_product_eyewear_case)
scene.collection.objects.link(ob_eyewearcaselower)
scene.collection.objects.link(ob_eyewearcaselid)
scene.collection.objects.link(ob_eyewearlensmark)
scene.collection.objects.link(ob_anchor_productbarcode)
scene.collection.objects.link(ob_anchor_productgripprimary)
scene.collection.objects.link(ob_col_product)

# ---- scene / render settings (as saved in the file)
scene.frame_start = 1; scene.frame_end = 90; scene.frame_set(1)
scene.render.engine = 'BLENDER_EEVEE_NEXT'
scene.render.fps = 30
scene.render.bake_bias = 0.0
scene.render.bake_samples = 0
scene.cycles.sampling_pattern = 'TABULATED_SOBOL'
scene.eevee.use_volume_custom_range = False
bpy.context.view_layer.update()

# ---- added for rendering (the .blend has no active camera and no usable light): camera, sun + grey world if the file has none
cam_auto = bpy.data.cameras.new('AutoCamera')
cam_auto.lens = 50.0
cam_auto.sensor_width = 36.0
cam_auto.clip_end = 1000.0
ob_auto_camera = bpy.data.objects.new('AutoCamera', cam_auto)
scene.collection.objects.link(ob_auto_camera)
ob_auto_camera.location = (0.185045, -0.224803, 0.178036)
ob_auto_camera.rotation_euler = (1.09748, -7.21219e-08, 0.694738)
scene.camera = ob_auto_camera
light_auto_sun = bpy.data.lights.new('AutoSun', 'SUN')
light_auto_sun.energy = 3.0
light_auto_sun.angle = 0.0523599
ob_auto_sun = bpy.data.objects.new('AutoSun', light_auto_sun)
scene.collection.objects.link(ob_auto_sun)
ob_auto_sun.rotation_euler = (0.872665, 0.174533, 0.523599)
if scene.world is None:
    world_auto = bpy.data.worlds.new('AutoWorld')
    world_auto.color = (0.3, 0.3, 0.3)
    scene.world = world_auto
bpy.context.view_layer.update()
